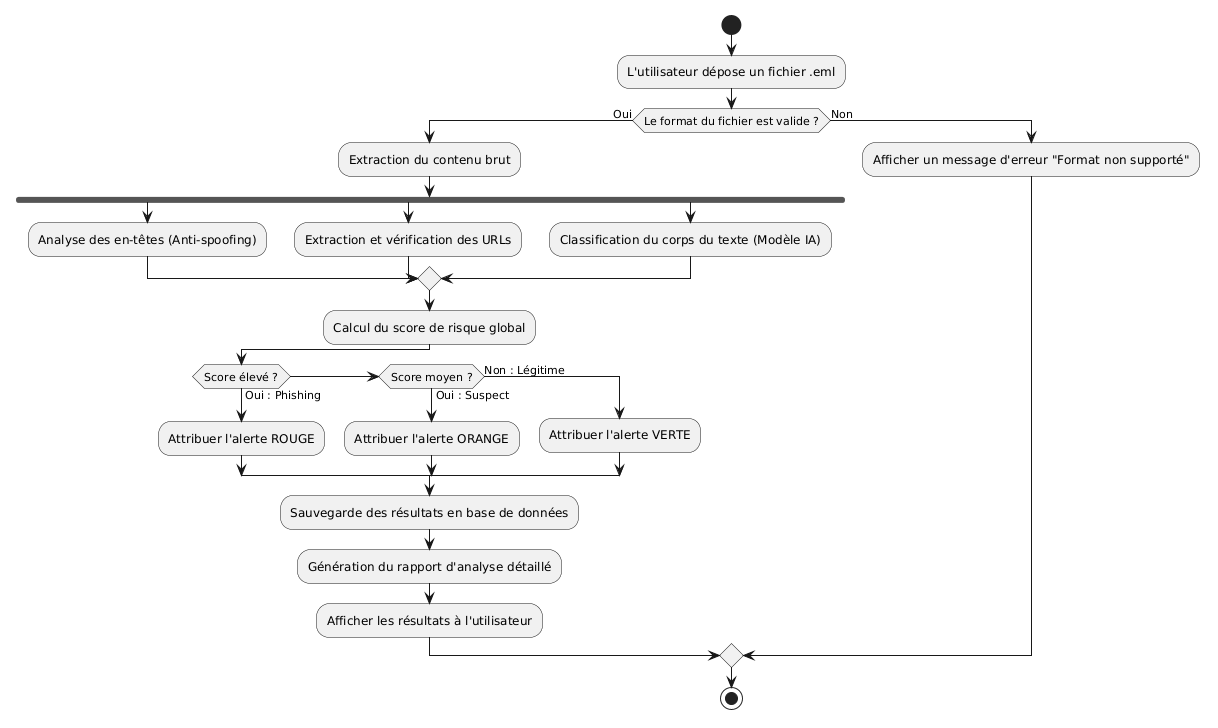

The diagram above was rendered by PlantUML. Its source (embedded in the PNG):
@startuml
start
:L'utilisateur dépose un fichier .eml;

if (Le format du fichier est valide ?) then (Oui)
  :Extraction du contenu brut;
  
  fork
    :Analyse des en-têtes (Anti-spoofing);
  fork again
    :Extraction et vérification des URLs;
  fork again
    :Classification du corps du texte (Modèle IA);
  end merge
  
  :Calcul du score de risque global;
  
  if (Score élevé ?) then (Oui : Phishing)
    :Attribuer l'alerte ROUGE;
  elseif (Score moyen ?) then (Oui : Suspect)
    :Attribuer l'alerte ORANGE;
  else (Non : Légitime)
    :Attribuer l'alerte VERTE;
  endif
  
  :Sauvegarde des résultats en base de données;
  :Génération du rapport d'analyse détaillé;
  :Afficher les résultats à l'utilisateur;

else (Non)
  :Afficher un message d'erreur "Format non supporté";
endif

stop
@enduml